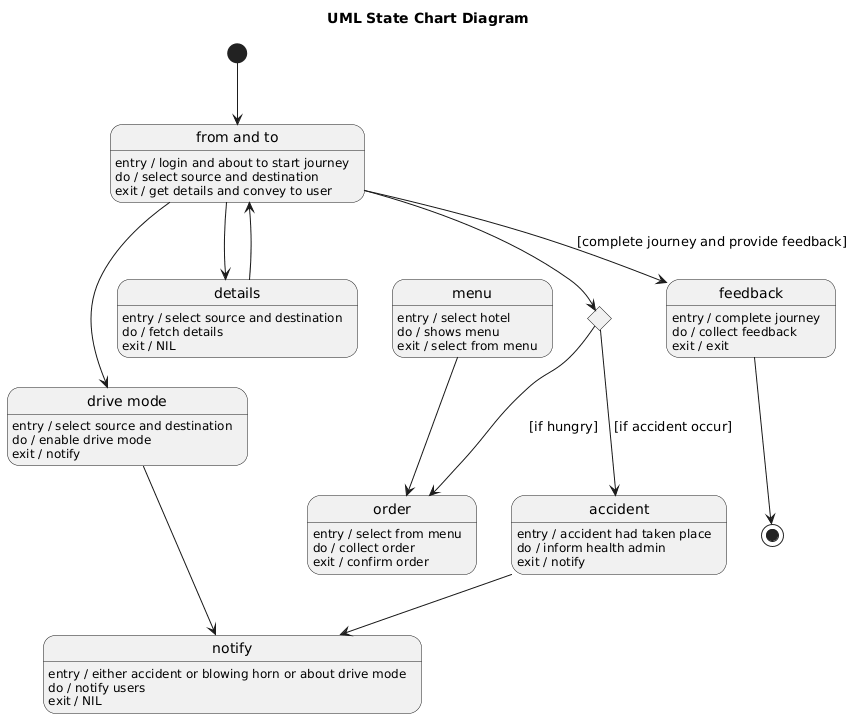

The diagram above was rendered by PlantUML. Its source (embedded in the PNG):
@startuml
title UML State Chart Diagram

[*] --> FromTo

state "from and to" as FromTo
FromTo : entry / login and about to start journey
FromTo : do / select source and destination
FromTo : exit / get details and convey to user

state details
details : entry / select source and destination
details : do / fetch details
details : exit / NIL

state "drive mode" as DriveMode
DriveMode : entry / select source and destination
DriveMode : do / enable drive mode
DriveMode : exit / notify

state order
order : entry / select from menu
order : do / collect order
order : exit / confirm order

state menu
menu : entry / select hotel
menu : do / shows menu
menu : exit / select from menu

state accident
accident : entry / accident had taken place
accident : do / inform health admin
accident : exit / notify

state notify
notify : entry / either accident or blowing horn or about drive mode
notify : do / notify users
notify : exit / NIL

state feedback
feedback : entry / complete journey
feedback : do / collect feedback
feedback : exit / exit

state Choice1 <<choice>>

FromTo --> details
details --> FromTo
FromTo --> DriveMode
FromTo --> Choice1
FromTo --> feedback : [complete journey and provide feedback]

Choice1 --> order : [if hungry]
Choice1 --> accident : [if accident occur]

menu --> order
accident --> notify
DriveMode --> notify

feedback --> [*]
@enduml